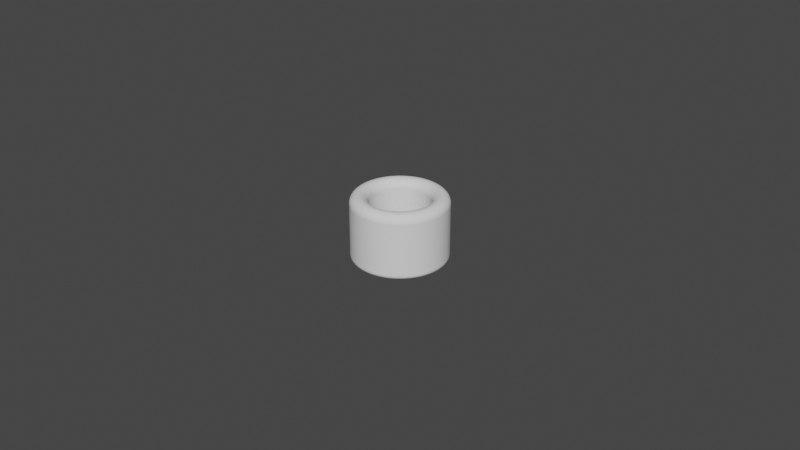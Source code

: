 # Source: Cylinder_ThumbRing_D18.5L20.0T5.5_P.blend  (saved by Blender 4.0.36; exported with 4.5.12 LTS)
import bpy
from mathutils import Matrix  # noqa: F401  (used for matrix-valued properties, if any)

bpy.ops.wm.read_factory_settings(use_empty=True)
scene = bpy.context.scene
scene.name = 'Scene'

# ---- collections
col_collection = bpy.data.collections.new('Collection'); scene.collection.children.link(col_collection)

# ---- world
world_world = bpy.data.worlds.new('World'); scene.world = world_world
world_world.use_nodes = True; world_world.node_tree.nodes.clear()
_N = world_world.node_tree.nodes; _L = world_world.node_tree.links
n0 = _N.new('ShaderNodeOutputWorld'); n0.name = 'World Output'; n0.location = (300, 300)
n1 = _N.new('ShaderNodeBackground'); n1.name = 'Background'; n1.location = (10, 300)
n1.inputs[0].default_value = (0.05088, 0.05088, 0.05088, 1.0)
_L.new(n1.outputs[0], n0.inputs[0])
n0.is_active_output = True
world_world.color = (0.05088, 0.05088, 0.05088)
world_world.use_sun_shadow = False
world_world.sun_shadow_jitter_overblur = 0.0

# ---- meshes
me_cylinder_thumbring_d18_5l20_0t5_5_p = bpy.data.meshes.new('Cylinder_ThumbRing_D18.5L20.0T5.5_P')
me_cylinder_thumbring_d18_5l20_0t5_5_p.from_pydata([(0.0, 0.01475, 0.0), (-0.001157, 0.0147, 0.0), (-0.002307, 0.01457, 0.0), (-0.003443, 0.01434, 0.0), (-0.004558, 0.01403, 0.0), (-0.005645, 0.01363, 0.0), (-0.006696, 0.01314, 0.0), (-0.007707, 0.01258, 0.0), (-0.00867, 0.01193, 0.0), (-0.009579, 0.01122, 0.0), (-0.01043, 0.01043, 0.0), (-0.01122, 0.009579, 0.0), (-0.01193, 0.00867, 0.0), (-0.01258, 0.007707, 0.0), (-0.01314, 0.006696, 0.0), (-0.01363, 0.005645, 0.0), (-0.01403, 0.004558, 0.0), (-0.01434, 0.003443, 0.0), (-0.01457, 0.002307, 0.0), (-0.0147, 0.001157, 0.0), (-0.01475, 0.0, 0.0), (-0.0147, -0.001157, 0.0), (-0.01457, -0.002307, 0.0), (-0.01434, -0.003443, 0.0), (-0.01403, -0.004558, 0.0), (-0.01363, -0.005645, 0.0), (-0.01314, -0.006696, 0.0), (-0.01258, -0.007707, 0.0), (-0.01193, -0.00867, 0.0), (-0.01122, -0.009579, 0.0), (-0.01043, -0.01043, 0.0), (-0.009579, -0.01122, 0.0), (-0.00867, -0.01193, 0.0), (-0.007707, -0.01258, 0.0), (-0.006696, -0.01314, 0.0), (-0.005645, -0.01363, 0.0), (-0.004558, -0.01403, 0.0), (-0.003443, -0.01434, 0.0), (-0.002307, -0.01457, 0.0), (-0.001157, -0.0147, 0.0), (0.0, -0.01475, 0.0), (0.001157, -0.0147, 0.0), (0.002307, -0.01457, 0.0), (0.003443, -0.01434, 0.0), (0.004558, -0.01403, 0.0), (0.005645, -0.01363, 0.0), (0.006696, -0.01314, 0.0), (0.007707, -0.01258, 0.0), (0.00867, -0.01193, 0.0), (0.009579, -0.01122, 0.0), (0.01043, -0.01043, 0.0), (0.01122, -0.009579, 0.0), (0.01193, -0.00867, 0.0), (0.01258, -0.007707, 0.0), (0.01314, -0.006696, 0.0), (0.01363, -0.005645, 0.0), (0.01403, -0.004558, 0.0), (0.01434, -0.003443, 0.0), (0.01457, -0.002307, 0.0), (0.0147, -0.001157, 0.0), (0.01475, 0.0, 0.0), (0.0147, 0.001157, 0.0), (0.01457, 0.002307, 0.0), (0.01434, 0.003443, 0.0), (0.01403, 0.004558, 0.0), (0.01363, 0.005645, 0.0), (0.01314, 0.006696, 0.0), (0.01258, 0.007707, 0.0), (0.01193, 0.00867, 0.0), (0.01122, 0.009579, 0.0), (0.01043, 0.01043, 0.0), (0.009579, 0.01122, 0.0), (0.00867, 0.01193, 0.0), (0.007707, 0.01258, 0.0), (0.006696, 0.01314, 0.0), (0.005645, 0.01363, 0.0), (0.004558, 0.01403, 0.0), (0.003443, 0.01434, 0.0), (0.002307, 0.01457, 0.0), (0.001157, 0.0147, 0.0), (0.0, 0.00925, 0.0), (-0.0007257, 0.009221, 0.0), (-0.001447, 0.009136, 0.0), (-0.002159, 0.008994, 0.0), (-0.002858, 0.008797, 0.0), (-0.00354, 0.008546, 0.0), (-0.004199, 0.008242, 0.0), (-0.004833, 0.007887, 0.0), (-0.005437, 0.007483, 0.0), (-0.006007, 0.007034, 0.0), (-0.006541, 0.006541, 0.0), (-0.007034, 0.006007, 0.0), (-0.007483, 0.005437, 0.0), (-0.007887, 0.004833, 0.0), (-0.008242, 0.004199, 0.0), (-0.008546, 0.00354, 0.0), (-0.008797, 0.002858, 0.0), (-0.008994, 0.002159, 0.0), (-0.009136, 0.001447, 0.0), (-0.009221, 0.0007257, 0.0), (-0.00925, 0.0, 0.0), (-0.009221, -0.0007257, 0.0), (-0.009136, -0.001447, 0.0), (-0.008994, -0.002159, 0.0), (-0.008797, -0.002858, 0.0), (-0.008546, -0.00354, 0.0), (-0.008242, -0.004199, 0.0), (-0.007887, -0.004833, 0.0), (-0.007483, -0.005437, 0.0), (-0.007034, -0.006007, 0.0), (-0.006541, -0.006541, 0.0), (-0.006007, -0.007034, 0.0), (-0.005437, -0.007483, 0.0), (-0.004833, -0.007887, 0.0), (-0.004199, -0.008242, 0.0), (-0.00354, -0.008546, 0.0), (-0.002858, -0.008797, 0.0), (-0.002159, -0.008994, 0.0), (-0.001447, -0.009136, 0.0), (-0.0007257, -0.009221, 0.0), (0.0, -0.00925, 0.0), (0.0007257, -0.009221, 0.0), (0.001447, -0.009136, 0.0), (0.002159, -0.008994, 0.0), (0.002858, -0.008797, 0.0), (0.00354, -0.008546, 0.0), (0.004199, -0.008242, 0.0), (0.004833, -0.007887, 0.0), (0.005437, -0.007483, 0.0), (0.006007, -0.007034, 0.0), (0.006541, -0.006541, 0.0), (0.007034, -0.006007, 0.0), (0.007483, -0.005437, 0.0), (0.007887, -0.004833, 0.0), (0.008242, -0.004199, 0.0), (0.008546, -0.00354, 0.0), (0.008797, -0.002858, 0.0), (0.008994, -0.002159, 0.0), (0.009136, -0.001447, 0.0), (0.009221, -0.0007257, 0.0), (0.00925, 0.0, 0.0), (0.009221, 0.0007257, 0.0), (0.009136, 0.001447, 0.0), (0.008994, 0.002159, 0.0), (0.008797, 0.002858, 0.0), (0.008546, 0.00354, 0.0), (0.008242, 0.004199, 0.0), (0.007887, 0.004833, 0.0), (0.007483, 0.005437, 0.0), (0.007034, 0.006007, 0.0), (0.006541, 0.006541, 0.0), (0.006007, 0.007034, 0.0), (0.005437, 0.007483, 0.0), (0.004833, 0.007887, 0.0), (0.004199, 0.008242, 0.0), (0.00354, 0.008546, 0.0), (0.002858, 0.008797, 0.0), (0.002159, 0.008994, 0.0), (0.001447, 0.009136, 0.0), (0.0007257, 0.009221, 0.0)], [], [(79, 0, 80, 159), (78, 79, 159, 158), (77, 78, 158, 157), (76, 77, 157, 156), (75, 76, 156, 155), (74, 75, 155, 154), (73, 74, 154, 153), (72, 73, 153, 152), (71, 72, 152, 151), (70, 71, 151, 150), (69, 70, 150, 149), (68, 69, 149, 148), (67, 68, 148, 147), (66, 67, 147, 146), (65, 66, 146, 145), (64, 65, 145, 144), (63, 64, 144, 143), (62, 63, 143, 142), (61, 62, 142, 141), (60, 61, 141, 140), (59, 60, 140, 139), (58, 59, 139, 138), (57, 58, 138, 137), (56, 57, 137, 136), (55, 56, 136, 135), (54, 55, 135, 134), (53, 54, 134, 133), (52, 53, 133, 132), (51, 52, 132, 131), (50, 51, 131, 130), (49, 50, 130, 129), (48, 49, 129, 128), (47, 48, 128, 127), (46, 47, 127, 126), (45, 46, 126, 125), (44, 45, 125, 124), (43, 44, 124, 123), (42, 43, 123, 122), (41, 42, 122, 121), (40, 41, 121, 120), (39, 40, 120, 119), (38, 39, 119, 118), (37, 38, 118, 117), (36, 37, 117, 116), (35, 36, 116, 115), (34, 35, 115, 114), (33, 34, 114, 113), (32, 33, 113, 112), (31, 32, 112, 111), (30, 31, 111, 110), (29, 30, 110, 109), (28, 29, 109, 108), (27, 28, 108, 107), (26, 27, 107, 106), (25, 26, 106, 105), (24, 25, 105, 104), (23, 24, 104, 103), (22, 23, 103, 102), (21, 22, 102, 101), (20, 21, 101, 100), (19, 20, 100, 99), (18, 19, 99, 98), (17, 18, 98, 97), (16, 17, 97, 96), (15, 16, 96, 95), (14, 15, 95, 94), (13, 14, 94, 93), (12, 13, 93, 92), (11, 12, 92, 91), (10, 11, 91, 90), (9, 10, 90, 89), (8, 9, 89, 88), (7, 8, 88, 87), (6, 7, 87, 86), (5, 6, 86, 85), (4, 5, 85, 84), (3, 4, 84, 83), (2, 3, 83, 82), (1, 2, 82, 81), (0, 1, 81, 80)])
_uv = me_cylinder_thumbring_d18_5l20_0t5_5_p.uv_layers.new(name='UVMap')
_uv.uv.foreach_set('vector', [0.0, 0.0, 0.0, 0.0, 0.0, 0.0, 0.0, 0.0, 0.0, 0.0, 0.0, 0.0, 0.0, 0.0, 0.0, 0.0, 0.0, 0.0, 0.0, 0.0, 0.0, 0.0, 0.0, 0.0, 0.0, 0.0, 0.0, 0.0, 0.0, 0.0, 0.0, 0.0, 0.0, 0.0, 0.0, 0.0, 0.0, 0.0, 0.0, 0.0, 0.0, 0.0, 0.0, 0.0, 0.0, 0.0, 0.0, 0.0, 0.0, 0.0, 0.0, 0.0, 0.0, 0.0, 0.0, 0.0, 0.0, 0.0, 0.0, 0.0, 0.0, 0.0, 0.0, 0.0, 0.0, 0.0, 0.0, 0.0, 0.0, 0.0, 0.0, 0.0, 0.0, 0.0, 0.0, 0.0, 0.0, 0.0, 0.0, 0.0, 0.0, 0.0, 0.0, 0.0, 0.0, 0.0, 0.0, 0.0, 0.0, 0.0, 0.0, 0.0, 0.0, 0.0, 0.0, 0.0, 0.0, 0.0, 0.0, 0.0, 0.0, 0.0, 0.0, 0.0, 0.0, 0.0, 0.0, 0.0, 0.0, 0.0, 0.0, 0.0, 0.0, 0.0, 0.0, 0.0, 0.0, 0.0, 0.0, 0.0, 0.0, 0.0, 0.0, 0.0, 0.0, 0.0, 0.0, 0.0, 0.0, 0.0, 0.0, 0.0, 0.0, 0.0, 0.0, 0.0, 0.0, 0.0, 0.0, 0.0, 0.0, 0.0, 0.0, 0.0, 0.0, 0.0, 0.0, 0.0, 0.0, 0.0, 0.0, 0.0, 0.0, 0.0, 0.0, 0.0, 0.0, 0.0, 0.0, 0.0, 0.0, 0.0, 0.0, 0.0, 0.0, 0.0, 0.0, 0.0, 0.0, 0.0, 0.0, 0.0, 0.0, 0.0, 0.0, 0.0, 0.0, 0.0, 0.0, 0.0, 0.0, 0.0, 0.0, 0.0, 0.0, 0.0, 0.0, 0.0, 0.0, 0.0, 0.0, 0.0, 0.0, 0.0, 0.0, 0.0, 0.0, 0.0, 0.0, 0.0, 0.0, 0.0, 0.0, 0.0, 0.0, 0.0, 0.0, 0.0, 0.0, 0.0, 0.0, 0.0, 0.0, 0.0, 0.0, 0.0, 0.0, 0.0, 0.0, 0.0, 0.0, 0.0, 0.0, 0.0, 0.0, 0.0, 0.0, 0.0, 0.0, 0.0, 0.0, 0.0, 0.0, 0.0, 0.0, 0.0, 0.0, 0.0, 0.0, 0.0, 0.0, 0.0, 0.0, 0.0, 0.0, 0.0, 0.0, 0.0, 0.0, 0.0, 0.0, 0.0, 0.0, 0.0, 0.0, 0.0, 0.0, 0.0, 0.0, 0.0, 0.0, 0.0, 0.0, 0.0, 0.0, 0.0, 0.0, 0.0, 0.0, 0.0, 0.0, 0.0, 0.0, 0.0, 0.0, 0.0, 0.0, 0.0, 0.0, 0.0, 0.0, 0.0, 0.0, 0.0, 0.0, 0.0, 0.0, 0.0, 0.0, 0.0, 0.0, 0.0, 0.0, 0.0, 0.0, 0.0, 0.0, 0.0, 0.0, 0.0, 0.0, 0.0, 0.0, 0.0, 0.0, 0.0, 0.0, 0.0, 0.0, 0.0, 0.0, 0.0, 0.0, 0.0, 0.0, 0.0, 0.0, 0.0, 0.0, 0.0, 0.0, 0.0, 0.0, 0.0, 0.0, 0.0, 0.0, 0.0, 0.0, 0.0, 0.0, 0.0, 0.0, 0.0, 0.0, 0.0, 0.0, 0.0, 0.0, 0.0, 0.0, 0.0, 0.0, 0.0, 0.0, 0.0, 0.0, 0.0, 0.0, 0.0, 0.0, 0.0, 0.0, 0.0, 0.0, 0.0, 0.0, 0.0, 0.0, 0.0, 0.0, 0.0, 0.0, 0.0, 0.0, 0.0, 0.0, 0.0, 0.0, 0.0, 0.0, 0.0, 0.0, 0.0, 0.0, 0.0, 0.0, 0.0, 0.0, 0.0, 0.0, 0.0, 0.0, 0.0, 0.0, 0.0, 0.0, 0.0, 0.0, 0.0, 0.0, 0.0, 0.0, 0.0, 0.0, 0.0, 0.0, 0.0, 0.0, 0.0, 0.0, 0.0, 0.0, 0.0, 0.0, 0.0, 0.0, 0.0, 0.0, 0.0, 0.0, 0.0, 0.0, 0.0, 0.0, 0.0, 0.0, 0.0, 0.0, 0.0, 0.0, 0.0, 0.0, 0.0, 0.0, 0.0, 0.0, 0.0, 0.0, 0.0, 0.0, 0.0, 0.0, 0.0, 0.0, 0.0, 0.0, 0.0, 0.0, 0.0, 0.0, 0.0, 0.0, 0.0, 0.0, 0.0, 0.0, 0.0, 0.0, 0.0, 0.0, 0.0, 0.0, 0.0, 0.0, 0.0, 0.0, 0.0, 0.0, 0.0, 0.0, 0.0, 0.0, 0.0, 0.0, 0.0, 0.0, 0.0, 0.0, 0.0, 0.0, 0.0, 0.0, 0.0, 0.0, 0.0, 0.0, 0.0, 0.0, 0.0, 0.0, 0.0, 0.0, 0.0, 0.0, 0.0, 0.0, 0.0, 0.0, 0.0, 0.0, 0.0, 0.0, 0.0, 0.0, 0.0, 0.0, 0.0, 0.0, 0.0, 0.0, 0.0, 0.0, 0.0, 0.0, 0.0, 0.0, 0.0, 0.0, 0.0, 0.0, 0.0, 0.0, 0.0, 0.0, 0.0, 0.0, 0.0, 0.0, 0.0, 0.0, 0.0, 0.0, 0.0, 0.0, 0.0, 0.0, 0.0, 0.0, 0.0, 0.0, 0.0, 0.0, 0.0, 0.0, 0.0, 0.0, 0.0, 0.0, 0.0, 0.0, 0.0, 0.0, 0.0, 0.0, 0.0, 0.0, 0.0, 0.0, 0.0, 0.0, 0.0, 0.0, 0.0, 0.0, 0.0, 0.0, 0.0, 0.0, 0.0, 0.0, 0.0, 0.0, 0.0, 0.0, 0.0, 0.0, 0.0, 0.0, 0.0, 0.0, 0.0, 0.0, 0.0, 0.0, 0.0, 0.0, 0.0, 0.0, 0.0, 0.0, 0.0, 0.0, 0.0, 0.0, 0.0, 0.0, 0.0, 0.0, 0.0, 0.0, 0.0, 0.0, 0.0, 0.0, 0.0, 0.0, 0.0, 0.0, 0.0, 0.0, 0.0, 0.0, 0.0, 0.0, 0.0, 0.0, 0.0, 0.0, 0.0, 0.0, 0.0, 0.0, 0.0, 0.0, 0.0, 0.0, 0.0, 0.0, 0.0, 0.0, 0.0, 0.0, 0.0, 0.0, 0.0, 0.0, 0.0, 0.0, 0.0, 0.0, 0.0, 0.0, 0.0, 0.0, 0.0, 0.0, 0.0, 0.0, 0.0])
me_cylinder_thumbring_d18_5l20_0t5_5_p.update()

# ---- objects
ob_cylinder_thumbring_d18_5l20_0t5_5_p = bpy.data.objects.new('Cylinder_ThumbRing_D18.5L20.0T5.5_P', me_cylinder_thumbring_d18_5l20_0t5_5_p)

# ---- transforms, parenting, visibility, modifiers, constraints
ob_cylinder_thumbring_d18_5l20_0t5_5_p.location = (0.0, 0.0, 0.02)
_m = ob_cylinder_thumbring_d18_5l20_0t5_5_p.modifiers.new('Solidify', 'SOLIDIFY')
_m.solidify_mode = 'NON_MANIFOLD'
_m.thickness = 0.021
_m.thickness_clamp = 0.0408
_m.nonmanifold_thickness_mode = 'EVEN'
_m.nonmanifold_boundary_mode = 'ROUND'
_m = ob_cylinder_thumbring_d18_5l20_0t5_5_p.modifiers.new('Bevel', 'BEVEL')
_m.segments = 12
_m.angle_limit = 0.2618
_m.offset_type = 'DEPTH'

# ---- collection membership
scene.collection.objects.link(ob_cylinder_thumbring_d18_5l20_0t5_5_p)

# ---- scene / render settings (as saved in the file)
scene.frame_start = 1; scene.frame_end = 250; scene.frame_set(1)
scene.render.engine = 'BLENDER_EEVEE_NEXT'
scene.cycles.sampling_pattern = 'TABULATED_SOBOL'
scene.cycles.use_light_tree = False
scene.view_settings.view_transform = 'Filmic'
bpy.context.view_layer.update()

# ---- added for rendering (the .blend has no active camera and no usable light): camera, sun
cam_auto = bpy.data.cameras.new('AutoCamera')
cam_auto.lens = 50.0
cam_auto.sensor_width = 36.0
cam_auto.clip_end = 1000.0
ob_auto_camera = bpy.data.objects.new('AutoCamera', cam_auto)
scene.collection.objects.link(ob_auto_camera)
ob_auto_camera.location = (0.185045, -0.222054, 0.157982)
ob_auto_camera.rotation_euler = (1.09748, -7.21219e-08, 0.694738)
scene.camera = ob_auto_camera
light_auto_sun = bpy.data.lights.new('AutoSun', 'SUN')
light_auto_sun.energy = 3.0
light_auto_sun.angle = 0.0523599
ob_auto_sun = bpy.data.objects.new('AutoSun', light_auto_sun)
scene.collection.objects.link(ob_auto_sun)
ob_auto_sun.rotation_euler = (0.872665, 0.174533, 0.523599)
bpy.context.view_layer.update()
